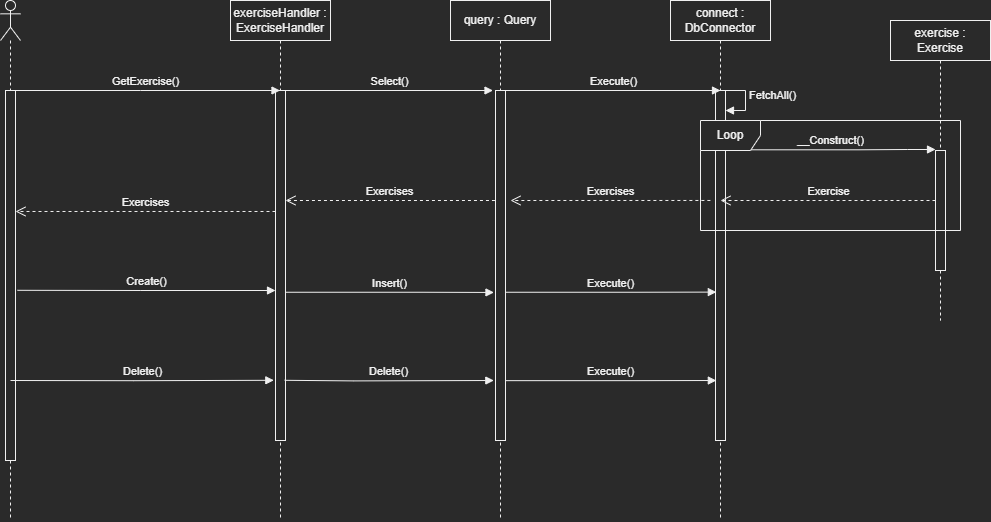

The diagram above was exported from draw.io. Its source (the exported page's mxGraphModel, read from the mxfile embedded in the PNG):
<mxGraphModel dx="1185" dy="721" grid="1" gridSize="10" guides="1" tooltips="1" connect="1" arrows="1" fold="1" page="1" pageScale="1" pageWidth="1654" pageHeight="2336" math="0" shadow="0">
  <root>
    <mxCell id="0" />
    <mxCell id="1" parent="0" />
    <mxCell id="Sm5TByFpzmiO9ImTI5cP-2" value="exerciseHandler : ExerciseHandler" style="shape=umlLifeline;perimeter=lifelinePerimeter;whiteSpace=wrap;html=1;container=1;collapsible=0;recursiveResize=0;outlineConnect=0;" vertex="1" parent="1">
      <mxGeometry x="350" y="80" width="100" height="520" as="geometry" />
    </mxCell>
    <mxCell id="Sm5TByFpzmiO9ImTI5cP-6" value="" style="html=1;points=[];perimeter=orthogonalPerimeter;" vertex="1" parent="Sm5TByFpzmiO9ImTI5cP-2">
      <mxGeometry x="45" y="90" width="10" height="350" as="geometry" />
    </mxCell>
    <mxCell id="Sm5TByFpzmiO9ImTI5cP-3" value="" style="shape=umlLifeline;participant=umlActor;perimeter=lifelinePerimeter;whiteSpace=wrap;html=1;container=1;collapsible=0;recursiveResize=0;verticalAlign=top;spacingTop=36;outlineConnect=0;" vertex="1" parent="1">
      <mxGeometry x="120" y="80" width="20" height="520" as="geometry" />
    </mxCell>
    <mxCell id="Sm5TByFpzmiO9ImTI5cP-5" value="" style="html=1;points=[];perimeter=orthogonalPerimeter;" vertex="1" parent="Sm5TByFpzmiO9ImTI5cP-3">
      <mxGeometry x="5" y="90" width="10" height="370" as="geometry" />
    </mxCell>
    <mxCell id="Sm5TByFpzmiO9ImTI5cP-4" value="GetExercise()" style="html=1;verticalAlign=bottom;endArrow=block;rounded=0;" edge="1" parent="1" source="Sm5TByFpzmiO9ImTI5cP-3" target="Sm5TByFpzmiO9ImTI5cP-2">
      <mxGeometry width="80" relative="1" as="geometry">
        <mxPoint x="220" y="240" as="sourcePoint" />
        <mxPoint x="300" y="240" as="targetPoint" />
        <Array as="points">
          <mxPoint x="260" y="170" />
        </Array>
      </mxGeometry>
    </mxCell>
    <mxCell id="Sm5TByFpzmiO9ImTI5cP-7" value="Exercises" style="html=1;verticalAlign=bottom;endArrow=open;dashed=1;endSize=8;rounded=0;entryX=1;entryY=0.327;entryDx=0;entryDy=0;entryPerimeter=0;" edge="1" parent="1" source="Sm5TByFpzmiO9ImTI5cP-6" target="Sm5TByFpzmiO9ImTI5cP-5">
      <mxGeometry relative="1" as="geometry">
        <mxPoint x="390" y="291" as="sourcePoint" />
        <mxPoint x="140" y="290" as="targetPoint" />
      </mxGeometry>
    </mxCell>
    <mxCell id="Sm5TByFpzmiO9ImTI5cP-8" value="query : Query" style="shape=umlLifeline;perimeter=lifelinePerimeter;whiteSpace=wrap;html=1;container=1;collapsible=0;recursiveResize=0;outlineConnect=0;" vertex="1" parent="1">
      <mxGeometry x="570" y="80" width="100" height="520" as="geometry" />
    </mxCell>
    <mxCell id="Sm5TByFpzmiO9ImTI5cP-9" value="" style="html=1;points=[];perimeter=orthogonalPerimeter;" vertex="1" parent="Sm5TByFpzmiO9ImTI5cP-8">
      <mxGeometry x="45" y="90" width="10" height="350" as="geometry" />
    </mxCell>
    <mxCell id="Sm5TByFpzmiO9ImTI5cP-10" value="Select()" style="html=1;verticalAlign=bottom;endArrow=block;rounded=0;entryX=-0.248;entryY=0;entryDx=0;entryDy=0;entryPerimeter=0;" edge="1" parent="Sm5TByFpzmiO9ImTI5cP-8" target="Sm5TByFpzmiO9ImTI5cP-9">
      <mxGeometry width="80" relative="1" as="geometry">
        <mxPoint x="-165" y="90" as="sourcePoint" />
        <mxPoint x="105" y="90" as="targetPoint" />
        <Array as="points">
          <mxPoint x="-34.5" y="90" />
        </Array>
      </mxGeometry>
    </mxCell>
    <mxCell id="Sm5TByFpzmiO9ImTI5cP-29" value="Execute()" style="html=1;verticalAlign=bottom;endArrow=block;rounded=0;entryX=0.083;entryY=0.576;entryDx=0;entryDy=0;entryPerimeter=0;" edge="1" parent="Sm5TByFpzmiO9ImTI5cP-8" target="Sm5TByFpzmiO9ImTI5cP-12">
      <mxGeometry width="80" relative="1" as="geometry">
        <mxPoint x="55" y="291.7500000000001" as="sourcePoint" />
        <mxPoint x="263" y="290.0000000000001" as="targetPoint" />
        <Array as="points">
          <mxPoint x="185.5" y="291.75" />
        </Array>
      </mxGeometry>
    </mxCell>
    <mxCell id="Sm5TByFpzmiO9ImTI5cP-32" value="Execute()" style="html=1;verticalAlign=bottom;endArrow=block;rounded=0;entryX=0.083;entryY=0.576;entryDx=0;entryDy=0;entryPerimeter=0;" edge="1" parent="Sm5TByFpzmiO9ImTI5cP-8">
      <mxGeometry width="80" relative="1" as="geometry">
        <mxPoint x="55" y="380.15" as="sourcePoint" />
        <mxPoint x="265.83000000000015" y="380.0000000000001" as="targetPoint" />
        <Array as="points">
          <mxPoint x="185.5" y="380.15" />
        </Array>
      </mxGeometry>
    </mxCell>
    <mxCell id="Sm5TByFpzmiO9ImTI5cP-11" value="connect : DbConnector" style="shape=umlLifeline;perimeter=lifelinePerimeter;whiteSpace=wrap;html=1;container=1;collapsible=0;recursiveResize=0;outlineConnect=0;" vertex="1" parent="1">
      <mxGeometry x="790" y="80" width="100" height="520" as="geometry" />
    </mxCell>
    <mxCell id="Sm5TByFpzmiO9ImTI5cP-12" value="" style="html=1;points=[];perimeter=orthogonalPerimeter;" vertex="1" parent="Sm5TByFpzmiO9ImTI5cP-11">
      <mxGeometry x="45" y="90" width="10" height="350" as="geometry" />
    </mxCell>
    <mxCell id="Sm5TByFpzmiO9ImTI5cP-13" value="Execute()" style="html=1;verticalAlign=bottom;endArrow=block;rounded=0;" edge="1" parent="Sm5TByFpzmiO9ImTI5cP-11">
      <mxGeometry width="80" relative="1" as="geometry">
        <mxPoint x="-165" y="90" as="sourcePoint" />
        <mxPoint x="50" y="90" as="targetPoint" />
        <Array as="points">
          <mxPoint x="-34.5" y="90" />
        </Array>
      </mxGeometry>
    </mxCell>
    <mxCell id="Sm5TByFpzmiO9ImTI5cP-15" value="FetchAll()" style="edgeStyle=orthogonalEdgeStyle;html=1;align=left;spacingLeft=2;endArrow=block;rounded=0;entryX=1;entryY=0;" edge="1" parent="Sm5TByFpzmiO9ImTI5cP-11">
      <mxGeometry relative="1" as="geometry">
        <mxPoint x="45" y="90" as="sourcePoint" />
        <Array as="points">
          <mxPoint x="75" y="90" />
        </Array>
        <mxPoint x="55" y="110" as="targetPoint" />
      </mxGeometry>
    </mxCell>
    <mxCell id="Sm5TByFpzmiO9ImTI5cP-16" value="exercise : Exercise" style="shape=umlLifeline;perimeter=lifelinePerimeter;whiteSpace=wrap;html=1;container=1;collapsible=0;recursiveResize=0;outlineConnect=0;" vertex="1" parent="1">
      <mxGeometry x="1010" y="100" width="100" height="300" as="geometry" />
    </mxCell>
    <mxCell id="Sm5TByFpzmiO9ImTI5cP-17" value="" style="html=1;points=[];perimeter=orthogonalPerimeter;" vertex="1" parent="Sm5TByFpzmiO9ImTI5cP-16">
      <mxGeometry x="45" y="130" width="10" height="120" as="geometry" />
    </mxCell>
    <mxCell id="Sm5TByFpzmiO9ImTI5cP-18" value="__Construct()" style="html=1;verticalAlign=bottom;endArrow=block;rounded=0;entryX=-0.2;entryY=-0.005;entryDx=0;entryDy=0;entryPerimeter=0;" edge="1" parent="1" source="Sm5TByFpzmiO9ImTI5cP-12">
      <mxGeometry width="80" relative="1" as="geometry">
        <mxPoint x="850" y="230" as="sourcePoint" />
        <mxPoint x="1055" y="229.00000000000006" as="targetPoint" />
        <Array as="points">
          <mxPoint x="977.5" y="229.3" />
          <mxPoint x="1027" y="229" />
        </Array>
      </mxGeometry>
    </mxCell>
    <mxCell id="Sm5TByFpzmiO9ImTI5cP-20" value="Exercise" style="html=1;verticalAlign=bottom;endArrow=open;dashed=1;endSize=8;rounded=0;" edge="1" parent="1" source="Sm5TByFpzmiO9ImTI5cP-17">
      <mxGeometry relative="1" as="geometry">
        <mxPoint x="1050" y="280" as="sourcePoint" />
        <mxPoint x="840" y="280" as="targetPoint" />
      </mxGeometry>
    </mxCell>
    <mxCell id="Sm5TByFpzmiO9ImTI5cP-22" value="Exercises" style="html=1;verticalAlign=bottom;endArrow=open;dashed=1;endSize=8;rounded=0;exitX=0.038;exitY=0.727;exitDx=0;exitDy=0;exitPerimeter=0;" edge="1" parent="1" source="Sm5TByFpzmiO9ImTI5cP-24">
      <mxGeometry relative="1" as="geometry">
        <mxPoint x="830" y="280" as="sourcePoint" />
        <mxPoint x="630" y="280" as="targetPoint" />
      </mxGeometry>
    </mxCell>
    <mxCell id="Sm5TByFpzmiO9ImTI5cP-26" value="Exercises" style="html=1;verticalAlign=bottom;endArrow=open;dashed=1;endSize=8;rounded=0;exitX=0.038;exitY=0.727;exitDx=0;exitDy=0;exitPerimeter=0;" edge="1" parent="1" target="Sm5TByFpzmiO9ImTI5cP-6">
      <mxGeometry relative="1" as="geometry">
        <mxPoint x="614.45" y="280" as="sourcePoint" />
        <mxPoint x="410.00000000000006" y="280.6600000000001" as="targetPoint" />
      </mxGeometry>
    </mxCell>
    <mxCell id="Sm5TByFpzmiO9ImTI5cP-27" value="Create()" style="html=1;verticalAlign=bottom;endArrow=block;rounded=0;exitX=1.193;exitY=0.54;exitDx=0;exitDy=0;exitPerimeter=0;" edge="1" parent="1" source="Sm5TByFpzmiO9ImTI5cP-5" target="Sm5TByFpzmiO9ImTI5cP-6">
      <mxGeometry width="80" relative="1" as="geometry">
        <mxPoint x="140" y="370" as="sourcePoint" />
        <mxPoint x="399.8300000000002" y="370.0000000000001" as="targetPoint" />
        <Array as="points">
          <mxPoint x="260.33" y="370" />
        </Array>
      </mxGeometry>
    </mxCell>
    <mxCell id="Sm5TByFpzmiO9ImTI5cP-28" value="Insert()" style="html=1;verticalAlign=bottom;endArrow=block;rounded=0;entryX=-0.152;entryY=0.577;entryDx=0;entryDy=0;entryPerimeter=0;" edge="1" parent="1" source="Sm5TByFpzmiO9ImTI5cP-6" target="Sm5TByFpzmiO9ImTI5cP-9">
      <mxGeometry width="80" relative="1" as="geometry">
        <mxPoint x="410" y="371.75" as="sourcePoint" />
        <mxPoint x="618" y="370" as="targetPoint" />
        <Array as="points">
          <mxPoint x="540.5" y="371.75" />
        </Array>
      </mxGeometry>
    </mxCell>
    <mxCell id="Sm5TByFpzmiO9ImTI5cP-24" value="Loop" style="shape=umlFrame;whiteSpace=wrap;html=1;" vertex="1" parent="1">
      <mxGeometry x="820" y="200" width="260" height="110" as="geometry" />
    </mxCell>
    <mxCell id="Sm5TByFpzmiO9ImTI5cP-30" value="Delete()" style="html=1;verticalAlign=bottom;endArrow=block;rounded=0;exitX=1.193;exitY=0.54;exitDx=0;exitDy=0;exitPerimeter=0;entryX=-0.167;entryY=0.828;entryDx=0;entryDy=0;entryPerimeter=0;" edge="1" parent="1" target="Sm5TByFpzmiO9ImTI5cP-6">
      <mxGeometry width="80" relative="1" as="geometry">
        <mxPoint x="130.00000000000006" y="460.00000000000017" as="sourcePoint" />
        <mxPoint x="388.07" y="460.2" as="targetPoint" />
        <Array as="points">
          <mxPoint x="253.39999999999998" y="460.2" />
        </Array>
      </mxGeometry>
    </mxCell>
    <mxCell id="Sm5TByFpzmiO9ImTI5cP-31" value="Delete()" style="html=1;verticalAlign=bottom;endArrow=block;rounded=0;entryX=-0.167;entryY=0.828;entryDx=0;entryDy=0;entryPerimeter=0;exitX=0.917;exitY=0.828;exitDx=0;exitDy=0;exitPerimeter=0;" edge="1" parent="1" source="Sm5TByFpzmiO9ImTI5cP-6">
      <mxGeometry width="80" relative="1" as="geometry">
        <mxPoint x="410" y="460" as="sourcePoint" />
        <mxPoint x="613.3300000000002" y="460.00000000000017" as="targetPoint" />
        <Array as="points">
          <mxPoint x="473.4" y="460.4" />
        </Array>
      </mxGeometry>
    </mxCell>
  </root>
</mxGraphModel>